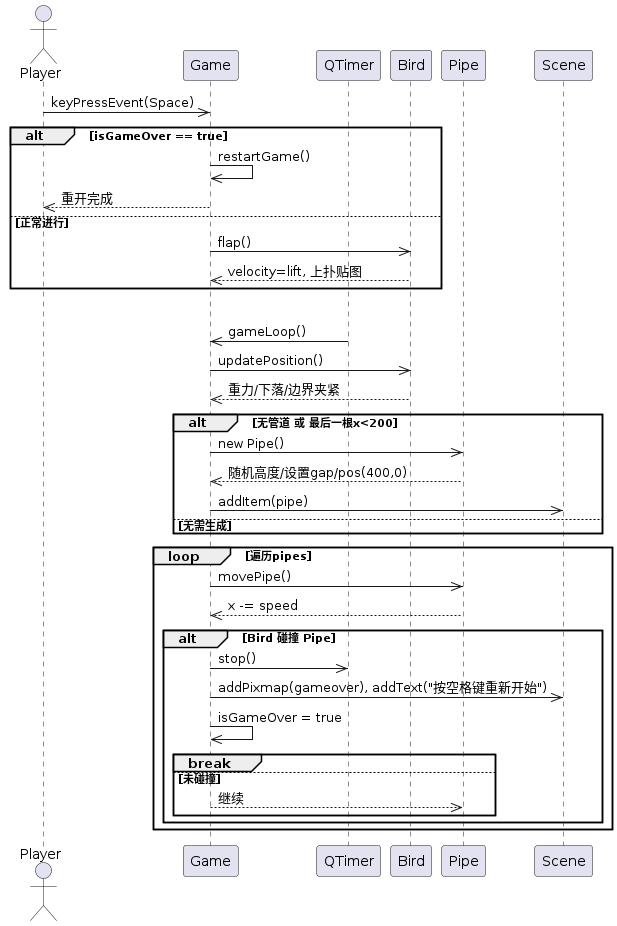

The diagram above was rendered by PlantUML. Its source (embedded in the PNG):
@startuml 小鸟飞行与碰撞流程
actor Player
participant Game
participant QTimer
participant Bird
participant Pipe
participant Scene as QGraphicsScene

Player ->> Game: keyPressEvent(Space)
alt isGameOver == true
  Game ->> Game: restartGame()
  Game -->> Player: 重开完成
else 正常进行
  Game ->> Bird: flap()
  Bird -->> Game: velocity=lift, 上扑贴图
end

loop 每20ms tick
  QTimer ->> Game: gameLoop()
  Game ->> Bird: updatePosition()
  Bird -->> Game: 重力/下落/边界夹紧
  alt 无管道 或 最后一根x<200
    Game ->> Pipe: new Pipe()
    Pipe -->> Game: 随机高度/设置gap/pos(400,0)
    Game ->> QGraphicsScene: addItem(pipe)
  else 无需生成
  end
  loop 遍历pipes
    Game ->> Pipe: movePipe()
    Pipe -->> Game: x -= speed
    alt Bird 碰撞 Pipe
      Game ->> QTimer: stop()
      Game ->> QGraphicsScene: addPixmap(gameover), addText("按空格键重新开始")
      Game ->> Game: isGameOver = true
      break
    else 未碰撞
      Game -->> Pipe: 继续
    end
  end
end
@enduml